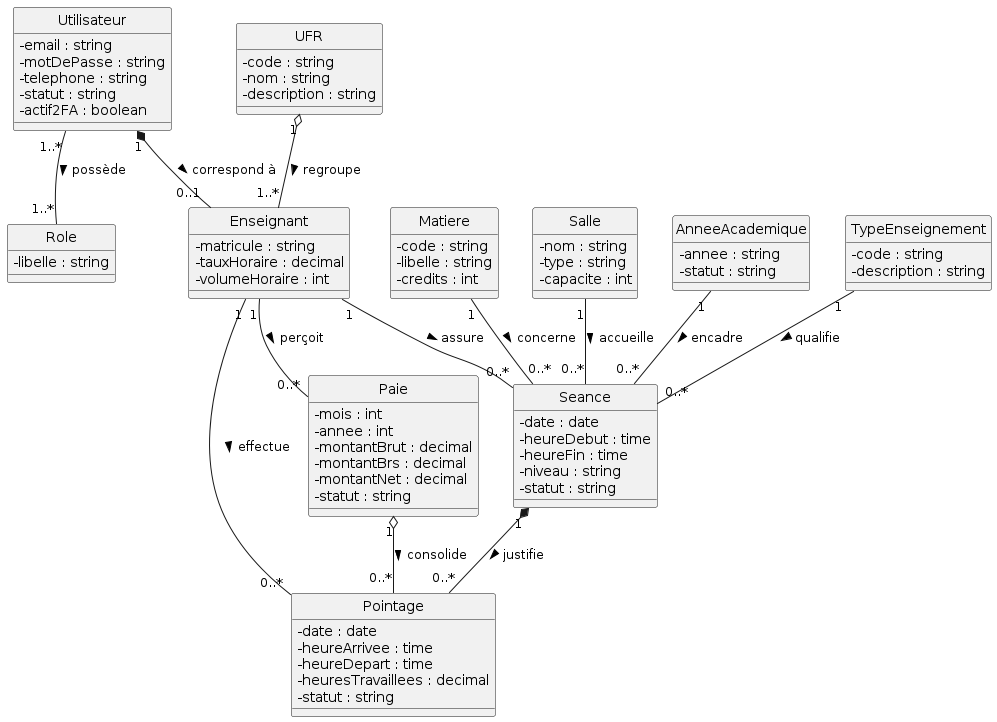

The diagram above was rendered by PlantUML. Its source (embedded in the PNG):
@startuml
skinparam classAttributeIconSize 0
hide circle

' ===== Bloc 1 : Sécurité et Acteurs =====
class Utilisateur {
  - email : string
  - motDePasse : string
  - telephone : string
  - statut : string
  - actif2FA : boolean
}

class Role {
  - libelle : string
}

class Enseignant {
  - matricule : string
  - tauxHoraire : decimal
  - volumeHoraire : int
}

' ===== Bloc 2 : Référentiel Pédagogique =====
class UFR {
  - code : string
  - nom : string
  - description : string
}

class Matiere {
  - code : string
  - libelle : string
  - credits : int
}

class Salle {
  - nom : string
  - type : string
  - capacite : int
}

class AnneeAcademique {
  - annee : string
  - statut : string
}

class TypeEnseignement {
  - code : string
  - description : string
}

' ===== Bloc 3 : Flux critique =====
class Seance {
  - date : date
  - heureDebut : time
  - heureFin : time
  - niveau : string
  - statut : string
}

class Pointage {
  - date : date
  - heureArrivee : time
  - heureDepart : time
  - heuresTravaillees : decimal
  - statut : string
}

class Paie {
  - mois : int
  - annee : int
  - montantBrut : decimal
  - montantBrs : decimal
  - montantNet : decimal
  - statut : string
}

' ===== Relations Bloc 1 =====
Utilisateur "1..*" -- "1..*" Role : possède >
Utilisateur "1" *-- "0..1" Enseignant : correspond à >

' ===== Relations Bloc 2 =====
UFR "1" o-- "1..*" Enseignant : regroupe >

' ===== Relations Bloc 3 : Séance =====
Enseignant "1" -- "0..*" Seance : assure >
Matiere "1" -- "0..*" Seance : concerne >
Salle "1" -- "0..*" Seance : accueille >
TypeEnseignement "1" -- "0..*" Seance : qualifie >
AnneeAcademique "1" -- "0..*" Seance : encadre >

' ===== Relations Bloc 3 : Pointage =====
Enseignant "1" -- "0..*" Pointage : effectue >
Seance "1" *-- "0..*" Pointage : justifie >

' ===== Relations Bloc 3 : Paie =====
Enseignant "1" -- "0..*" Paie : perçoit >
Paie "1" o-- "0..*" Pointage : consolide >
@enduml